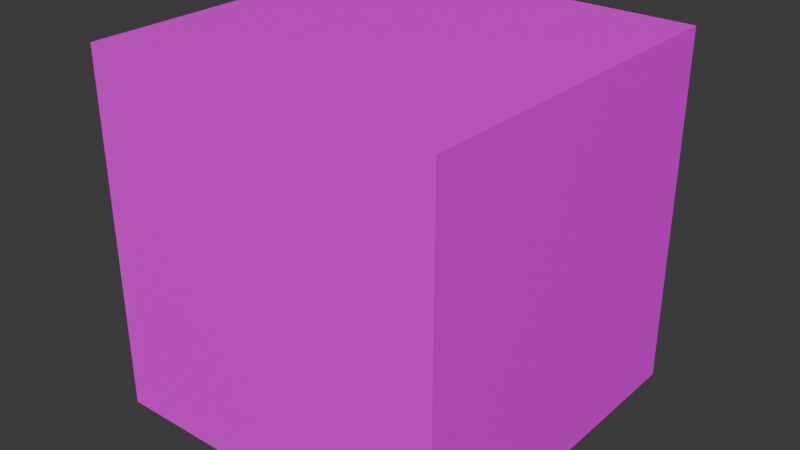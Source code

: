 # Source: 2_block_1.blend  (saved by Blender 4.4.32; exported with 4.5.12 LTS)
import bpy
from mathutils import Matrix  # noqa: F401  (used for matrix-valued properties, if any)

bpy.ops.wm.read_factory_settings(use_empty=True)
scene = bpy.context.scene
scene.name = 'Scene'

# ---- collections
col_collection = bpy.data.collections.new('Collection'); scene.collection.children.link(col_collection)

# ---- images (referenced by path relative to the original .blend; pixels are not part of the script)
import os
ASSET_DIR = os.environ.get("B2B_ASSET_DIR", "")  # directory of the original .blend (textures are referenced by path, not embedded)
HERE = os.path.dirname(os.path.abspath(__file__))  # packed textures are extracted next to this script under _unpacked/

def load_image(name, relpath, width, height, colorspace="sRGB"):
    """Load a texture the original file referenced (path relative to the .blend, or extracted next to this script)."""
    p = next((c for c in (os.path.join(HERE, relpath), os.path.join(ASSET_DIR, relpath)) if relpath and os.path.exists(c)), "")
    if p:
        img = bpy.data.images.load(p, check_existing=True)
        img.name = name
    else:  # same state as the original file: an image datablock whose file is absent (Cycles renders it pink)
        img = bpy.data.images.new(name, width, height)
        img.source = "FILE"
        img.filepath = "//" + (relpath or name)
    img.colorspace_settings.name = colorspace
    return img
img_block_1_tex_png = load_image('block_1_tex.png', 'block_1_tex.png', 1024, 1024, 'sRGB')

# ---- materials (node trees are filled in below, after node groups)
mat_material = bpy.data.materials.new('Material')
mat_material.alpha_threshold = 0.0
mat_material.roughness = 0.5
mat_material.line_color = (0.0, 0.0, 0.0, 1.0)

# ---- material node trees
mat_material.use_nodes = True; mat_material.node_tree.nodes.clear()
_N = mat_material.node_tree.nodes; _L = mat_material.node_tree.links
n0 = _N.new('ShaderNodeOutputMaterial'); n0.name = 'Material Output'; n0.location = (300, 300)
n1 = _N.new('ShaderNodeBsdfPrincipled'); n1.name = 'Principled BSDF'; n1.location = (10, 300)
n1.inputs[3].default_value = 1.45
n2 = _N.new('ShaderNodeTexImage'); n2.name = 'Image Texture'; n2.location = (-280, 280)
n2.image = img_block_1_tex_png
_L.new(n1.outputs[0], n0.inputs[0])
_L.new(n2.outputs[0], n1.inputs[0])
n0.is_active_output = True

# ---- world
world_world = bpy.data.worlds.new('World'); scene.world = world_world
world_world.use_nodes = True; world_world.node_tree.nodes.clear()
_N = world_world.node_tree.nodes; _L = world_world.node_tree.links
n0 = _N.new('ShaderNodeOutputWorld'); n0.name = 'World Output'; n0.location = (300, 300)
n1 = _N.new('ShaderNodeBackground'); n1.name = 'Background'; n1.location = (10, 300)
n1.inputs[0].default_value = (0.05088, 0.05088, 0.05088, 1.0)
_L.new(n1.outputs[0], n0.inputs[0])
n0.is_active_output = True
world_world.color = (0.05088, 0.05088, 0.05088)
world_world.sun_shadow_jitter_overblur = 0.0

# ---- meshes
me_cube = bpy.data.meshes.new('Cube')
me_cube.from_pydata([(1.0, 1.0, 1.0), (1.0, 1.0, -1.0), (-1.0, 1.0, 1.0), (-1.0, 1.0, -1.0), (-1.0, -1.0, 1.0), (1.0, -1.0, 1.0), (1.0, -1.0, -1.0), (-1.0, -1.0, -1.0)], [], [(0, 2, 4, 5), (7, 4, 2, 3), (3, 1, 6, 7), (1, 0, 5, 6), (3, 2, 0, 1), (6, 5, 4, 7)])
_uv = me_cube.uv_layers.new(name='UVMap')
_uv.uv.foreach_set('vector', [1.0, 1.0, 0.0, 1.0, 0.0, 0.0, 1.0, 0.0, 1.0, 0.0, 1.0, 1.0, 0.0, 1.0, 0.0, 0.0, 0.0, 0.0, 1.0, 0.0, 1.0, 1.0, 0.0, 1.0, 5.96e-08, 1.0, 1.0, 1.0, 1.0, 0.0, 0.0, 2.98e-08, 0.0, 2.98e-08, 0.0, 1.0, 1.0, 1.0, 1.0, 2.98e-08, 0.0, 0.0, 0.0, 1.0, 1.0, 1.0, 1.0, 0.0])
me_cube.materials.append(mat_material)
me_cube.use_mirror_vertex_groups = False
me_cube.update()

# ---- objects
ob_2_block_1 = bpy.data.objects.new('2_Block_1', me_cube)

# ---- transforms, parenting, visibility, modifiers, constraints
ob_2_block_1.location = (0.0, 0.0, 1.0)
ob_2_block_1.lock_rotations_4d = False
ob_2_block_1.empty_display_type = 'ARROWS'
ob_2_block_1.lineart.crease_threshold = 0.0

# ---- collection membership
col_collection.objects.link(ob_2_block_1)

# ---- scene / render settings (as saved in the file)
scene.frame_start = 1; scene.frame_end = 250; scene.frame_set(1)
scene.render.engine = 'BLENDER_EEVEE_NEXT'
bpy.context.view_layer.update()

# ---- added for rendering (the .blend has no active camera and no usable light): camera, sun
cam_auto = bpy.data.cameras.new('AutoCamera')
cam_auto.lens = 50.0
cam_auto.sensor_width = 36.0
cam_auto.clip_end = 1000.0
ob_auto_camera = bpy.data.objects.new('AutoCamera', cam_auto)
scene.collection.objects.link(ob_auto_camera)
ob_auto_camera.location = (3.20507, -3.84609, 3.56406)
ob_auto_camera.rotation_euler = (1.09748, -7.21219e-08, 0.694738)
scene.camera = ob_auto_camera
light_auto_sun = bpy.data.lights.new('AutoSun', 'SUN')
light_auto_sun.energy = 3.0
light_auto_sun.angle = 0.0523599
ob_auto_sun = bpy.data.objects.new('AutoSun', light_auto_sun)
scene.collection.objects.link(ob_auto_sun)
ob_auto_sun.rotation_euler = (0.872665, 0.174533, 0.523599)
bpy.context.view_layer.update()

